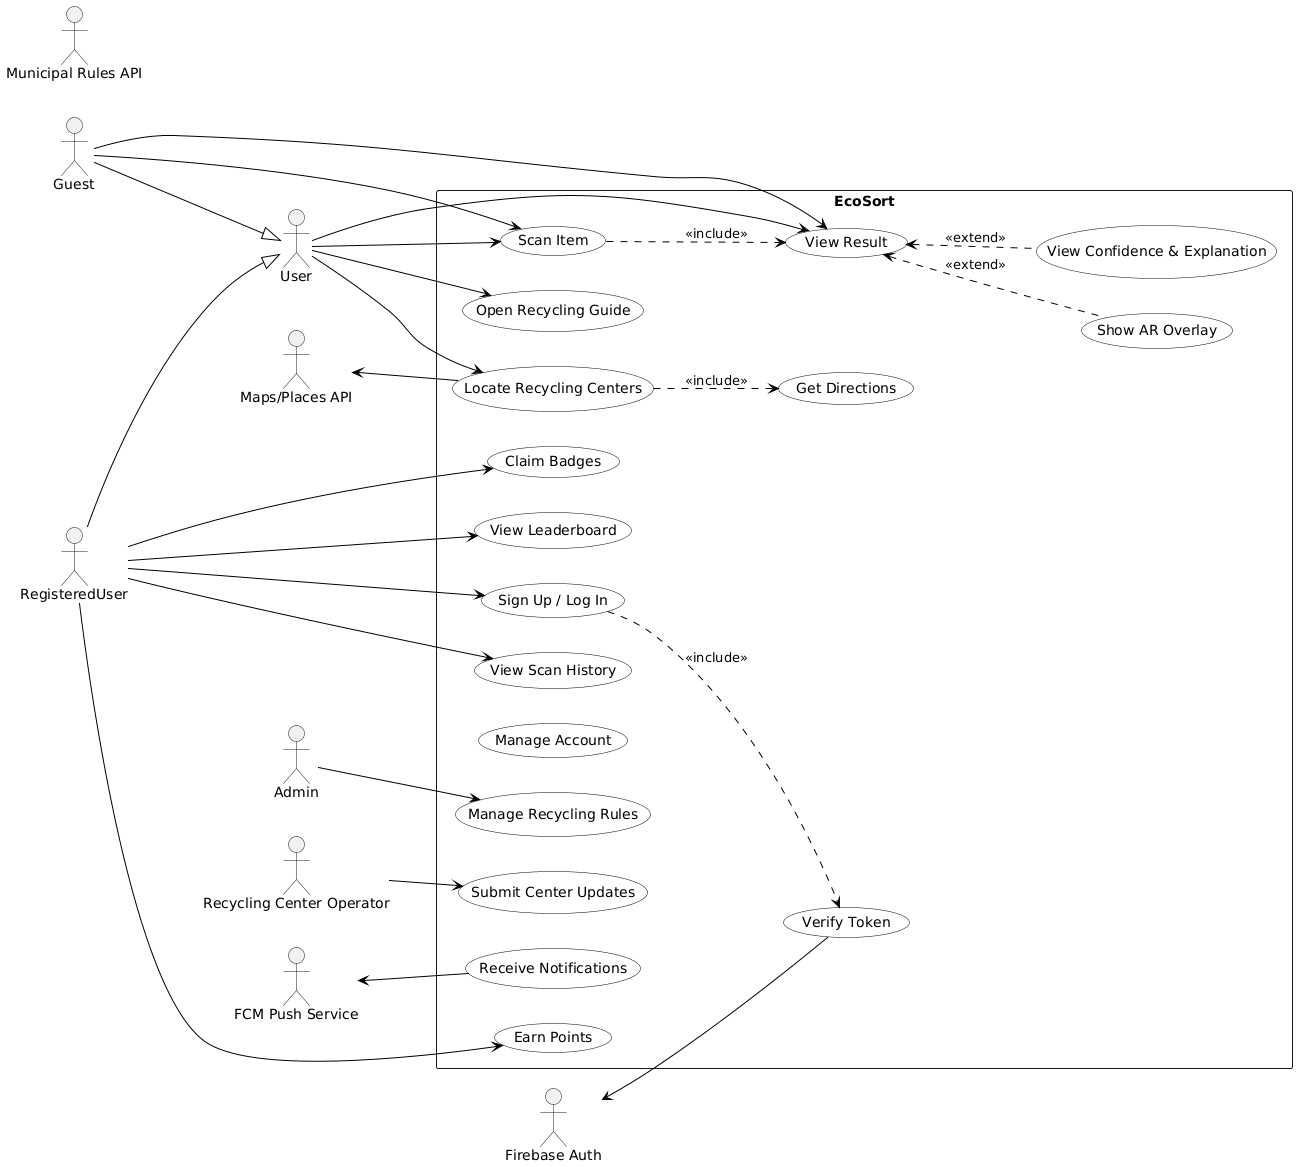

The diagram above was rendered by PlantUML. Its source (embedded in the PNG):
@startuml
left to right direction
skinparam usecase {
  BackgroundColor White
  BorderColor Black
  ArrowColor Black
}
skinparam packageStyle rectangle

actor User
actor Guest
actor RegisteredUser
actor Admin
actor "Recycling Center Operator" as Operator
actor "Firebase Auth" as Firebase
actor "Maps/Places API" as MapsAPI
actor "Municipal Rules API" as RulesAPI
actor "FCM Push Service" as FCM

Guest --|> User
RegisteredUser --|> User

rectangle EcoSort {
  (Scan Item) as UC_Scan
  (View Result) as UC_View
  (Show AR Overlay) as UC_AR
  (View Confidence & Explanation) as UC_Explain
  (Open Recycling Guide) as UC_Guide
  (Locate Recycling Centers) as UC_Locate
  (Get Directions) as UC_Directions
  (Sign Up / Log In) as UC_Login
  (Verify Token) as UC_Verify
  (Manage Account) as UC_Account
  (View Scan History) as UC_History
  (Earn Points) as UC_Points
  (Claim Badges) as UC_Badges
  (View Leaderboard) as UC_Leaderboard
  (Receive Notifications) as UC_Notify
  (Manage Recycling Rules) as UC_AdminRules
  (Submit Center Updates) as UC_OperatorSubmit
}

' Associations
User --> UC_Scan
User --> UC_View
User --> UC_Guide
User --> UC_Locate
Guest --> UC_Scan
Guest --> UC_View
RegisteredUser --> UC_History
RegisteredUser --> UC_Points
RegisteredUser --> UC_Badges
RegisteredUser --> UC_Leaderboard
RegisteredUser --> UC_Login
Admin --> UC_AdminRules
Operator --> UC_OperatorSubmit

Firebase <-- UC_Verify
MapsAPI <-- UC_Locate
FCM <-- UC_Notify

' Includes
UC_Scan ..> UC_View : <<include>>
UC_Login ..> UC_Verify : <<include>>
UC_Locate ..> UC_Directions : <<include>>

' Extends
UC_View <.. UC_AR : <<extend>>
UC_View <.. UC_Explain : <<extend>>
@enduml